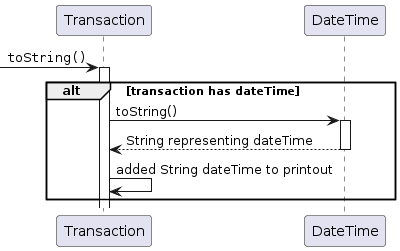

The diagram above was rendered by PlantUML. Its source (embedded in the PNG):
@startuml
participant Transaction as Foo
participant DateTime as Foo1
[->      Foo:""toString()""
activate Foo
alt transaction has dateTime
    Foo -> Foo1:toString()
    activate Foo1
    Foo1 --> Foo: String representing dateTime
    deactivate Foo1
    Foo -> Foo: added String dateTime to printout
end
@enduml